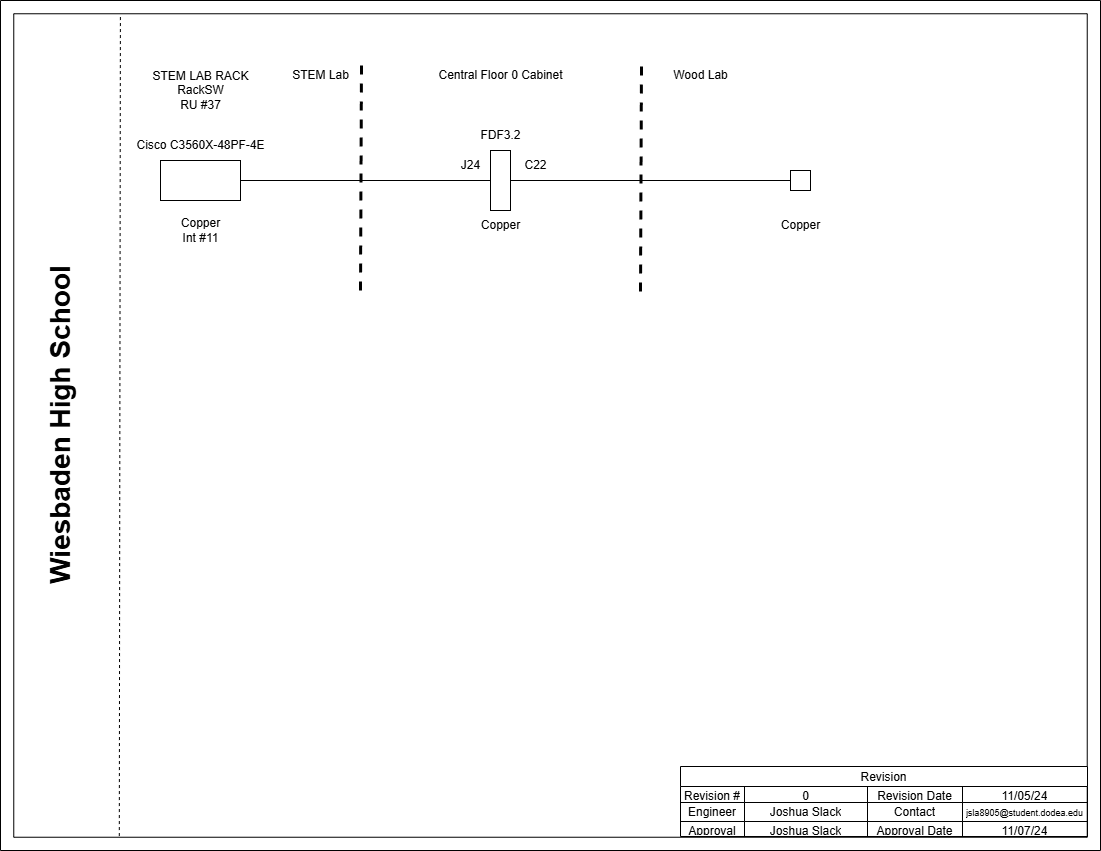

The diagram above was exported from draw.io. Its source (the exported page's mxGraphModel, read from the mxfile embedded in the PNG):
<mxGraphModel dx="1050" dy="530" grid="1" gridSize="10" guides="1" tooltips="1" connect="1" arrows="1" fold="1" page="1" pageScale="1" pageWidth="1100" pageHeight="850" background="#FFFFFF" math="0" shadow="0">
  <root>
    <mxCell id="0" />
    <mxCell id="1" parent="0" />
    <mxCell id="wzNAIml2aOn33iX4tkT1-1" value="" style="verticalLabelPosition=bottom;verticalAlign=top;html=1;shape=mxgraph.basic.frame;dx=13.26;whiteSpace=wrap;" parent="1" vertex="1">
      <mxGeometry width="1100" height="850" as="geometry" />
    </mxCell>
    <mxCell id="wzNAIml2aOn33iX4tkT1-2" value="Revision" style="shape=table;startSize=20;container=1;collapsible=0;childLayout=tableLayout;strokeColor=default;fontSize=12;" parent="1" vertex="1">
      <mxGeometry x="680" y="766" width="407" height="70" as="geometry" />
    </mxCell>
    <mxCell id="wzNAIml2aOn33iX4tkT1-3" value="" style="shape=tableRow;horizontal=0;startSize=0;swimlaneHead=0;swimlaneBody=0;strokeColor=inherit;top=0;left=0;bottom=0;right=0;collapsible=0;dropTarget=0;fillColor=none;points=[[0,0.5],[1,0.5]];portConstraint=eastwest;fontSize=12;" parent="wzNAIml2aOn33iX4tkT1-2" vertex="1">
      <mxGeometry y="20" width="407" height="16" as="geometry" />
    </mxCell>
    <mxCell id="wzNAIml2aOn33iX4tkT1-4" value="Revision #" style="shape=partialRectangle;html=1;whiteSpace=wrap;connectable=0;strokeColor=inherit;overflow=hidden;fillColor=none;top=0;left=0;bottom=0;right=0;pointerEvents=1;fontSize=12;" parent="wzNAIml2aOn33iX4tkT1-3" vertex="1">
      <mxGeometry width="64" height="16" as="geometry">
        <mxRectangle width="64" height="16" as="alternateBounds" />
      </mxGeometry>
    </mxCell>
    <mxCell id="wzNAIml2aOn33iX4tkT1-5" value="0" style="shape=partialRectangle;html=1;whiteSpace=wrap;connectable=0;strokeColor=inherit;overflow=hidden;fillColor=none;top=0;left=0;bottom=0;right=0;pointerEvents=1;fontSize=12;" parent="wzNAIml2aOn33iX4tkT1-3" vertex="1">
      <mxGeometry x="64" width="123" height="16" as="geometry">
        <mxRectangle width="123" height="16" as="alternateBounds" />
      </mxGeometry>
    </mxCell>
    <mxCell id="wzNAIml2aOn33iX4tkT1-6" value="Revision Date" style="shape=partialRectangle;html=1;whiteSpace=wrap;connectable=0;strokeColor=inherit;overflow=hidden;fillColor=none;top=0;left=0;bottom=0;right=0;pointerEvents=1;fontSize=12;" parent="wzNAIml2aOn33iX4tkT1-3" vertex="1">
      <mxGeometry x="187" width="95" height="16" as="geometry">
        <mxRectangle width="95" height="16" as="alternateBounds" />
      </mxGeometry>
    </mxCell>
    <mxCell id="wzNAIml2aOn33iX4tkT1-7" value="11/05/24" style="shape=partialRectangle;html=1;whiteSpace=wrap;connectable=0;strokeColor=inherit;overflow=hidden;fillColor=none;top=0;left=0;bottom=0;right=0;pointerEvents=1;fontSize=12;" parent="wzNAIml2aOn33iX4tkT1-3" vertex="1">
      <mxGeometry x="282" width="125" height="16" as="geometry">
        <mxRectangle width="125" height="16" as="alternateBounds" />
      </mxGeometry>
    </mxCell>
    <mxCell id="wzNAIml2aOn33iX4tkT1-8" value="" style="shape=tableRow;horizontal=0;startSize=0;swimlaneHead=0;swimlaneBody=0;strokeColor=inherit;top=0;left=0;bottom=0;right=0;collapsible=0;dropTarget=0;fillColor=none;points=[[0,0.5],[1,0.5]];portConstraint=eastwest;fontSize=12;" parent="wzNAIml2aOn33iX4tkT1-2" vertex="1">
      <mxGeometry y="36" width="407" height="19" as="geometry" />
    </mxCell>
    <mxCell id="wzNAIml2aOn33iX4tkT1-9" value="Engineer" style="shape=partialRectangle;html=1;whiteSpace=wrap;connectable=0;strokeColor=inherit;overflow=hidden;fillColor=none;top=0;left=0;bottom=0;right=0;pointerEvents=1;fontSize=12;" parent="wzNAIml2aOn33iX4tkT1-8" vertex="1">
      <mxGeometry width="64" height="19" as="geometry">
        <mxRectangle width="64" height="19" as="alternateBounds" />
      </mxGeometry>
    </mxCell>
    <mxCell id="wzNAIml2aOn33iX4tkT1-10" value="Joshua Slack" style="shape=partialRectangle;html=1;whiteSpace=wrap;connectable=0;strokeColor=inherit;overflow=hidden;fillColor=none;top=0;left=0;bottom=0;right=0;pointerEvents=1;fontSize=12;" parent="wzNAIml2aOn33iX4tkT1-8" vertex="1">
      <mxGeometry x="64" width="123" height="19" as="geometry">
        <mxRectangle width="123" height="19" as="alternateBounds" />
      </mxGeometry>
    </mxCell>
    <mxCell id="wzNAIml2aOn33iX4tkT1-11" value="Contact" style="shape=partialRectangle;html=1;whiteSpace=wrap;connectable=0;strokeColor=inherit;overflow=hidden;fillColor=none;top=0;left=0;bottom=0;right=0;pointerEvents=1;fontSize=12;" parent="wzNAIml2aOn33iX4tkT1-8" vertex="1">
      <mxGeometry x="187" width="95" height="19" as="geometry">
        <mxRectangle width="95" height="19" as="alternateBounds" />
      </mxGeometry>
    </mxCell>
    <mxCell id="wzNAIml2aOn33iX4tkT1-12" value="&lt;font style=&quot;font-size: 9px;&quot;&gt;jsla8905@student.dodea.edu&lt;/font&gt;" style="shape=partialRectangle;html=1;whiteSpace=wrap;connectable=0;strokeColor=inherit;overflow=hidden;fillColor=none;top=0;left=0;bottom=0;right=0;pointerEvents=1;fontSize=12;" parent="wzNAIml2aOn33iX4tkT1-8" vertex="1">
      <mxGeometry x="282" width="125" height="19" as="geometry">
        <mxRectangle width="125" height="19" as="alternateBounds" />
      </mxGeometry>
    </mxCell>
    <mxCell id="wzNAIml2aOn33iX4tkT1-13" value="" style="shape=tableRow;horizontal=0;startSize=0;swimlaneHead=0;swimlaneBody=0;strokeColor=inherit;top=0;left=0;bottom=0;right=0;collapsible=0;dropTarget=0;fillColor=none;points=[[0,0.5],[1,0.5]];portConstraint=eastwest;fontSize=12;" parent="wzNAIml2aOn33iX4tkT1-2" vertex="1">
      <mxGeometry y="55" width="407" height="15" as="geometry" />
    </mxCell>
    <mxCell id="wzNAIml2aOn33iX4tkT1-14" value="Approval" style="shape=partialRectangle;html=1;whiteSpace=wrap;connectable=0;strokeColor=inherit;overflow=hidden;fillColor=none;top=0;left=0;bottom=0;right=0;pointerEvents=1;fontSize=12;" parent="wzNAIml2aOn33iX4tkT1-13" vertex="1">
      <mxGeometry width="64" height="15" as="geometry">
        <mxRectangle width="64" height="15" as="alternateBounds" />
      </mxGeometry>
    </mxCell>
    <mxCell id="wzNAIml2aOn33iX4tkT1-15" value="Joshua Slack" style="shape=partialRectangle;html=1;whiteSpace=wrap;connectable=0;strokeColor=inherit;overflow=hidden;fillColor=none;top=0;left=0;bottom=0;right=0;pointerEvents=1;fontSize=12;" parent="wzNAIml2aOn33iX4tkT1-13" vertex="1">
      <mxGeometry x="64" width="123" height="15" as="geometry">
        <mxRectangle width="123" height="15" as="alternateBounds" />
      </mxGeometry>
    </mxCell>
    <mxCell id="wzNAIml2aOn33iX4tkT1-16" value="Approval Date" style="shape=partialRectangle;html=1;whiteSpace=wrap;connectable=0;strokeColor=inherit;overflow=hidden;fillColor=none;top=0;left=0;bottom=0;right=0;pointerEvents=1;fontSize=12;" parent="wzNAIml2aOn33iX4tkT1-13" vertex="1">
      <mxGeometry x="187" width="95" height="15" as="geometry">
        <mxRectangle width="95" height="15" as="alternateBounds" />
      </mxGeometry>
    </mxCell>
    <mxCell id="wzNAIml2aOn33iX4tkT1-17" value="11/07/24" style="shape=partialRectangle;html=1;whiteSpace=wrap;connectable=0;strokeColor=inherit;overflow=hidden;fillColor=none;top=0;left=0;bottom=0;right=0;pointerEvents=1;fontSize=12;" parent="wzNAIml2aOn33iX4tkT1-13" vertex="1">
      <mxGeometry x="282" width="125" height="15" as="geometry">
        <mxRectangle width="125" height="15" as="alternateBounds" />
      </mxGeometry>
    </mxCell>
    <mxCell id="wzNAIml2aOn33iX4tkT1-18" value="" style="endArrow=none;dashed=1;html=1;rounded=0;entryX=0.109;entryY=0.016;entryDx=0;entryDy=0;entryPerimeter=0;exitX=0.108;exitY=0.983;exitDx=0;exitDy=0;exitPerimeter=0;" parent="1" source="wzNAIml2aOn33iX4tkT1-1" target="wzNAIml2aOn33iX4tkT1-1" edge="1">
      <mxGeometry width="50" height="50" relative="1" as="geometry">
        <mxPoint x="-10" y="570" as="sourcePoint" />
        <mxPoint x="130" y="20" as="targetPoint" />
      </mxGeometry>
    </mxCell>
    <mxCell id="wzNAIml2aOn33iX4tkT1-19" value="Wiesbaden High School" style="text;html=1;align=center;verticalAlign=middle;resizable=0;points=[];autosize=1;strokeColor=none;fillColor=none;fontSize=28;rotation=-90;fontStyle=1" parent="1" vertex="1">
      <mxGeometry x="-100" y="400" width="320" height="50" as="geometry" />
    </mxCell>
    <mxCell id="wzNAIml2aOn33iX4tkT1-20" style="edgeStyle=orthogonalEdgeStyle;rounded=0;orthogonalLoop=1;jettySize=auto;html=1;exitX=1;exitY=0.5;exitDx=0;exitDy=0;entryX=0;entryY=0.5;entryDx=0;entryDy=0;startArrow=none;startFill=0;endArrow=none;endFill=0;" parent="1" source="wzNAIml2aOn33iX4tkT1-21" target="wzNAIml2aOn33iX4tkT1-26" edge="1">
      <mxGeometry relative="1" as="geometry" />
    </mxCell>
    <mxCell id="wzNAIml2aOn33iX4tkT1-21" value="" style="rounded=0;whiteSpace=wrap;html=1;" parent="1" vertex="1">
      <mxGeometry x="160" y="160" width="80" height="40" as="geometry" />
    </mxCell>
    <mxCell id="wzNAIml2aOn33iX4tkT1-22" value="Cisco C3560X-48PF-4E" style="text;html=1;align=center;verticalAlign=middle;resizable=0;points=[];autosize=1;strokeColor=none;fillColor=none;" parent="1" vertex="1">
      <mxGeometry x="125" y="130" width="150" height="30" as="geometry" />
    </mxCell>
    <mxCell id="wzNAIml2aOn33iX4tkT1-23" value="&lt;div&gt;STEM LAB RACK&lt;br&gt;&lt;/div&gt;&lt;div&gt;RackSW&lt;/div&gt;&lt;div&gt;RU #37&lt;br&gt;&lt;/div&gt;" style="text;html=1;align=center;verticalAlign=middle;resizable=0;points=[];autosize=1;strokeColor=none;fillColor=none;" parent="1" vertex="1">
      <mxGeometry x="140" y="60" width="120" height="60" as="geometry" />
    </mxCell>
    <mxCell id="wzNAIml2aOn33iX4tkT1-24" value="&lt;div&gt;Copper&lt;/div&gt;&lt;div&gt;Int #11&lt;/div&gt;" style="text;html=1;align=center;verticalAlign=middle;resizable=0;points=[];autosize=1;strokeColor=none;fillColor=none;" parent="1" vertex="1">
      <mxGeometry x="170" y="210" width="60" height="40" as="geometry" />
    </mxCell>
    <mxCell id="wzNAIml2aOn33iX4tkT1-25" style="edgeStyle=orthogonalEdgeStyle;rounded=0;orthogonalLoop=1;jettySize=auto;html=1;exitX=1;exitY=0.5;exitDx=0;exitDy=0;entryX=0;entryY=0.5;entryDx=0;entryDy=0;endArrow=none;endFill=0;" parent="1" source="wzNAIml2aOn33iX4tkT1-26" target="wzNAIml2aOn33iX4tkT1-28" edge="1">
      <mxGeometry relative="1" as="geometry" />
    </mxCell>
    <mxCell id="wzNAIml2aOn33iX4tkT1-26" value="" style="rounded=0;whiteSpace=wrap;html=1;" parent="1" vertex="1">
      <mxGeometry x="490" y="150" width="20" height="60" as="geometry" />
    </mxCell>
    <mxCell id="wzNAIml2aOn33iX4tkT1-27" value="Copper" style="text;html=1;align=center;verticalAlign=middle;resizable=0;points=[];autosize=1;strokeColor=none;fillColor=none;" parent="1" vertex="1">
      <mxGeometry x="470" y="210" width="60" height="30" as="geometry" />
    </mxCell>
    <mxCell id="wzNAIml2aOn33iX4tkT1-28" value="" style="rounded=0;whiteSpace=wrap;html=1;" parent="1" vertex="1">
      <mxGeometry x="790" y="170" width="20" height="20" as="geometry" />
    </mxCell>
    <mxCell id="wzNAIml2aOn33iX4tkT1-29" value="Copper" style="text;html=1;align=center;verticalAlign=middle;resizable=0;points=[];autosize=1;strokeColor=none;fillColor=none;" parent="1" vertex="1">
      <mxGeometry x="770" y="210" width="60" height="30" as="geometry" />
    </mxCell>
    <mxCell id="wzNAIml2aOn33iX4tkT1-30" value="STEM Lab" style="text;html=1;align=center;verticalAlign=middle;resizable=0;points=[];autosize=1;strokeColor=none;fillColor=none;" parent="1" vertex="1">
      <mxGeometry x="280" y="60" width="80" height="30" as="geometry" />
    </mxCell>
    <mxCell id="wzNAIml2aOn33iX4tkT1-31" value="" style="endArrow=none;dashed=1;html=1;rounded=0;strokeWidth=3;" parent="1" edge="1">
      <mxGeometry width="50" height="50" relative="1" as="geometry">
        <mxPoint x="360" y="290" as="sourcePoint" />
        <mxPoint x="361" y="60" as="targetPoint" />
      </mxGeometry>
    </mxCell>
    <mxCell id="wzNAIml2aOn33iX4tkT1-32" value="" style="endArrow=none;dashed=1;html=1;rounded=0;strokeWidth=3;" parent="1" edge="1">
      <mxGeometry width="50" height="50" relative="1" as="geometry">
        <mxPoint x="640" y="291" as="sourcePoint" />
        <mxPoint x="641" y="61" as="targetPoint" />
      </mxGeometry>
    </mxCell>
    <mxCell id="wzNAIml2aOn33iX4tkT1-33" value="Central Floor 0 Cabinet" style="text;html=1;align=center;verticalAlign=middle;resizable=0;points=[];autosize=1;strokeColor=none;fillColor=none;" parent="1" vertex="1">
      <mxGeometry x="425" y="60" width="150" height="30" as="geometry" />
    </mxCell>
    <mxCell id="wzNAIml2aOn33iX4tkT1-34" value="Wood Lab" style="text;html=1;align=center;verticalAlign=middle;resizable=0;points=[];autosize=1;strokeColor=none;fillColor=none;" parent="1" vertex="1">
      <mxGeometry x="660" y="60" width="80" height="30" as="geometry" />
    </mxCell>
    <mxCell id="wzNAIml2aOn33iX4tkT1-35" value="J24" style="text;html=1;align=center;verticalAlign=middle;resizable=0;points=[];autosize=1;strokeColor=none;fillColor=none;" parent="1" vertex="1">
      <mxGeometry x="450" y="150" width="40" height="30" as="geometry" />
    </mxCell>
    <mxCell id="wzNAIml2aOn33iX4tkT1-36" value="C22" style="text;html=1;align=center;verticalAlign=middle;resizable=0;points=[];autosize=1;strokeColor=none;fillColor=none;" parent="1" vertex="1">
      <mxGeometry x="510" y="150" width="50" height="30" as="geometry" />
    </mxCell>
    <mxCell id="wzNAIml2aOn33iX4tkT1-37" value="FDF3.2" style="text;html=1;align=center;verticalAlign=middle;resizable=0;points=[];autosize=1;strokeColor=none;fillColor=none;" parent="1" vertex="1">
      <mxGeometry x="470" y="120" width="60" height="30" as="geometry" />
    </mxCell>
  </root>
</mxGraphModel>